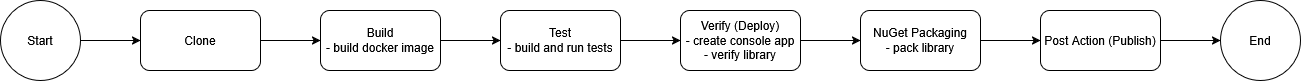

The diagram above was exported from draw.io. Its source (the exported page's mxGraphModel, read from the mxfile embedded in the PNG):
<mxGraphModel dx="2390" dy="759" grid="1" gridSize="10" guides="1" tooltips="1" connect="1" arrows="1" fold="1" page="1" pageScale="1" pageWidth="827" pageHeight="1169" math="0" shadow="0">
  <root>
    <mxCell id="0" />
    <mxCell id="1" parent="0" />
    <mxCell id="iuJqibTRUiMosBnmIjEw-10" edge="1" parent="1" source="iuJqibTRUiMosBnmIjEw-1" style="edgeStyle=orthogonalEdgeStyle;rounded=0;orthogonalLoop=1;jettySize=auto;html=1;entryX=0;entryY=0.5;entryDx=0;entryDy=0;" target="iuJqibTRUiMosBnmIjEw-2">
      <mxGeometry relative="1" as="geometry" />
    </mxCell>
    <mxCell id="iuJqibTRUiMosBnmIjEw-1" parent="1" style="rounded=1;whiteSpace=wrap;html=1;" value="Clone" vertex="1">
      <mxGeometry height="60" width="120" x="20" y="170" as="geometry" />
    </mxCell>
    <mxCell id="iuJqibTRUiMosBnmIjEw-11" edge="1" parent="1" source="iuJqibTRUiMosBnmIjEw-2" style="edgeStyle=orthogonalEdgeStyle;rounded=0;orthogonalLoop=1;jettySize=auto;html=1;entryX=0;entryY=0.5;entryDx=0;entryDy=0;" target="iuJqibTRUiMosBnmIjEw-3">
      <mxGeometry relative="1" as="geometry" />
    </mxCell>
    <mxCell id="iuJqibTRUiMosBnmIjEw-2" parent="1" style="rounded=1;whiteSpace=wrap;html=1;" value="&lt;div&gt;Build&lt;/div&gt;&lt;div&gt;- build docker image&lt;/div&gt;" vertex="1">
      <mxGeometry height="60" width="120" x="200" y="170" as="geometry" />
    </mxCell>
    <mxCell id="iuJqibTRUiMosBnmIjEw-12" edge="1" parent="1" source="iuJqibTRUiMosBnmIjEw-3" style="edgeStyle=orthogonalEdgeStyle;rounded=0;orthogonalLoop=1;jettySize=auto;html=1;entryX=0;entryY=0.5;entryDx=0;entryDy=0;" target="iuJqibTRUiMosBnmIjEw-4">
      <mxGeometry relative="1" as="geometry" />
    </mxCell>
    <mxCell id="iuJqibTRUiMosBnmIjEw-3" parent="1" style="rounded=1;whiteSpace=wrap;html=1;" value="&lt;div&gt;Test&lt;/div&gt;&lt;div&gt;- build and run tests&lt;/div&gt;" vertex="1">
      <mxGeometry height="60" width="120" x="380" y="170" as="geometry" />
    </mxCell>
    <mxCell id="iuJqibTRUiMosBnmIjEw-13" edge="1" parent="1" source="iuJqibTRUiMosBnmIjEw-4" style="edgeStyle=orthogonalEdgeStyle;rounded=0;orthogonalLoop=1;jettySize=auto;html=1;entryX=0;entryY=0.5;entryDx=0;entryDy=0;" target="iuJqibTRUiMosBnmIjEw-5">
      <mxGeometry relative="1" as="geometry" />
    </mxCell>
    <mxCell id="iuJqibTRUiMosBnmIjEw-4" parent="1" style="rounded=1;whiteSpace=wrap;html=1;" value="&lt;div&gt;Verify (Deploy)&lt;/div&gt;&lt;div&gt;- create console app&lt;/div&gt;&lt;div&gt;- verify library&lt;/div&gt;" vertex="1">
      <mxGeometry height="60" width="120" x="560" y="170" as="geometry" />
    </mxCell>
    <mxCell id="iuJqibTRUiMosBnmIjEw-14" edge="1" parent="1" source="iuJqibTRUiMosBnmIjEw-5" style="edgeStyle=orthogonalEdgeStyle;rounded=0;orthogonalLoop=1;jettySize=auto;html=1;entryX=0;entryY=0.5;entryDx=0;entryDy=0;" target="iuJqibTRUiMosBnmIjEw-6">
      <mxGeometry relative="1" as="geometry" />
    </mxCell>
    <mxCell id="iuJqibTRUiMosBnmIjEw-5" parent="1" style="rounded=1;whiteSpace=wrap;html=1;" value="&lt;div&gt;NuGet Packaging&lt;/div&gt;&lt;div&gt;- pack library&lt;/div&gt;" vertex="1">
      <mxGeometry height="60" width="120" x="740" y="170" as="geometry" />
    </mxCell>
    <mxCell id="iuJqibTRUiMosBnmIjEw-15" edge="1" parent="1" source="iuJqibTRUiMosBnmIjEw-6" style="edgeStyle=orthogonalEdgeStyle;rounded=0;orthogonalLoop=1;jettySize=auto;html=1;entryX=0;entryY=0.5;entryDx=0;entryDy=0;" target="iuJqibTRUiMosBnmIjEw-8">
      <mxGeometry relative="1" as="geometry" />
    </mxCell>
    <mxCell id="iuJqibTRUiMosBnmIjEw-6" parent="1" style="rounded=1;whiteSpace=wrap;html=1;" value="&lt;div&gt;Post Action (Publish)&lt;/div&gt;" vertex="1">
      <mxGeometry height="60" width="120" x="920" y="170" as="geometry" />
    </mxCell>
    <mxCell id="iuJqibTRUiMosBnmIjEw-9" edge="1" parent="1" source="iuJqibTRUiMosBnmIjEw-7" style="edgeStyle=orthogonalEdgeStyle;rounded=0;orthogonalLoop=1;jettySize=auto;html=1;entryX=0;entryY=0.5;entryDx=0;entryDy=0;" target="iuJqibTRUiMosBnmIjEw-1">
      <mxGeometry relative="1" as="geometry" />
    </mxCell>
    <mxCell id="iuJqibTRUiMosBnmIjEw-7" parent="1" style="ellipse;whiteSpace=wrap;html=1;aspect=fixed;" value="Start" vertex="1">
      <mxGeometry height="80" width="80" x="-120" y="160" as="geometry" />
    </mxCell>
    <mxCell id="iuJqibTRUiMosBnmIjEw-8" parent="1" style="ellipse;whiteSpace=wrap;html=1;aspect=fixed;" value="End" vertex="1">
      <mxGeometry height="80" width="80" x="1100" y="160" as="geometry" />
    </mxCell>
  </root>
</mxGraphModel>